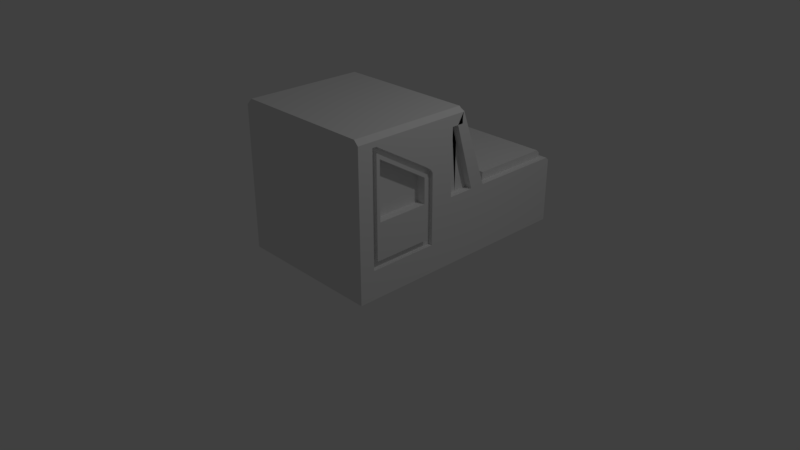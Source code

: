 # Source: corpus_2.blend  (saved by Blender 2.79.0; exported with 4.5.12 LTS)
import bpy
from mathutils import Matrix  # noqa: F401  (used for matrix-valued properties, if any)

bpy.ops.wm.read_factory_settings(use_empty=True)
scene = bpy.context.scene
scene.name = 'Scene'

# ---- collections
col_collection_1 = bpy.data.collections.new('Collection 1'); scene.collection.children.link(col_collection_1)

# ---- materials (node trees are filled in below, after node groups)
mat_material = bpy.data.materials.new('Material')
mat_material.alpha_threshold = 0.0
mat_material.use_transparent_shadow = False
mat_material.roughness = 0.5
mat_material.line_color = (0.0, 0.0, 0.0, 1.0)

# ---- material node trees

# ---- world
world_world = bpy.data.worlds.new('World'); scene.world = world_world
world_world.color = (0.05088, 0.05088, 0.05088)
world_world.use_sun_shadow = False
world_world.sun_shadow_jitter_overblur = 0.0
world_world.cycles.sampling_method = 'MANUAL'

# ---- cameras
cam_camera = bpy.data.cameras.new('Camera')
cam_camera.clip_end = 100.0
cam_camera.lens = 35.0
cam_camera.sensor_width = 32.0
cam_camera.sensor_height = 18.0
cam_camera.ortho_scale = 7.314
cam_camera.dof.focus_distance = 0.0
cam_camera.dof.aperture_fstop = 128.0

# ---- lights
light_lamp = bpy.data.lights.new('Lamp', 'POINT')
light_lamp.transmission_factor = 0.0
light_lamp.cutoff_distance = 30.0
light_lamp.energy = 100.0
light_lamp.shadow_buffer_clip_start = 1.001
light_lamp.shadow_soft_size = 0.1
light_lamp.shadow_maximum_resolution = 0.006
light_lamp.use_absolute_resolution = True

# ---- meshes
me_cube_003 = bpy.data.meshes.new('Cube.003')
me_cube_003.from_pydata([(1.001, 2.0, -0.002193), (-0.9989, 2.0, -0.002193), (0.9126, 3.294, 0.08627), (-0.9104, 3.294, 0.08627), (0.9089, 3.202, 0.9104), (-0.9067, 3.202, 0.9104), (0.9089, 2.092, 0.9104), (-0.9067, 2.092, 0.9104), (1.001, 2.0, 0.9104), (-0.9989, 2.0, 0.9104), (0.9126, 3.294, 0.7817), (0.9609, 3.254, 0.9104), (1.001, 3.254, 0.9104), (-0.9587, 3.254, 0.9104), (-0.9104, 3.294, 0.7817), (-0.9989, 3.254, 0.9104), (1.001, 3.294, -0.002193), (-0.9989, 3.294, -0.002193), (1.001, 3.294, 0.8702), (-0.9989, 3.294, 0.8702), (0.9126, 3.383, 0.08627), (-0.8658, 3.383, 0.1309), (0.9126, 3.383, 0.7817), (-0.8658, 3.383, 0.7371), (-0.8123, 2.0, -0.002193), (-0.8123, 2.0, 0.9104), (-0.8123, 3.294, -0.002193), (-0.7373, 2.092, 0.9104), (-0.7373, 3.202, 0.9104), (-0.8123, 3.294, 0.8702), (-0.7796, 3.254, 0.9104), (-0.7403, 3.294, 0.08627), (-0.7403, 3.294, 0.7817), (-0.6998, 3.383, 0.1268), (-0.6998, 3.383, 0.7412), (-0.5957, 3.254, 0.9104), (-0.6206, 2.0, -0.002193), (-0.6206, 2.0, 0.9104), (-0.6206, 3.294, -0.002193), (-0.5633, 2.092, 0.9104), (-0.5633, 3.202, 0.9104), (-0.6206, 3.294, 0.8702), (-0.5656, 3.294, 0.08627), (-0.5656, 3.294, 0.7817), (-0.6062, 3.383, 0.1268), (-0.6062, 3.383, 0.7412), (-0.4202, 3.254, 0.9104), (-0.4378, 2.0, -0.002193), (-0.4378, 2.0, 0.9104), (-0.4378, 3.294, -0.002193), (-0.3974, 2.092, 0.9104), (-0.3974, 3.202, 0.9104), (-0.4378, 3.294, 0.8702), (-0.399, 3.294, 0.08627), (-0.399, 3.294, 0.7817), (-0.4366, 3.383, 0.1239), (-0.4366, 3.383, 0.7441), (-0.2347, 3.254, 0.9104), (-0.2445, 2.0, -0.002193), (-0.2445, 2.0, 0.9104), (-0.2445, 3.294, -0.002193), (-0.2219, 2.092, 0.9104), (-0.2219, 3.202, 0.9104), (-0.2445, 3.294, 0.8702), (-0.2228, 3.294, 0.08627), (-0.2228, 3.294, 0.7817), (-0.2608, 3.383, 0.1242), (-0.2608, 3.383, 0.7437), (-0.0543, 3.254, 0.9104), (-0.05662, 2.0, -0.002193), (-0.05662, 2.0, 0.9104), (-0.05662, 3.294, -0.002193), (-0.0513, 2.092, 0.9104), (-0.0513, 3.202, 0.9104), (-0.05662, 3.294, 0.8702), (-0.05152, 3.294, 0.08627), (-0.05152, 3.294, 0.7817), (-0.01528, 3.383, 0.1225), (-0.01528, 3.383, 0.7455), (0.1298, 3.254, 0.9104), (0.1352, 2.0, -0.002193), (0.1352, 2.0, 0.9104), (0.1352, 3.294, -0.002193), (0.1228, 2.092, 0.9104), (0.1228, 3.202, 0.9104), (0.1352, 3.294, 0.8702), (0.1233, 3.294, 0.08627), (0.1233, 3.294, 0.7817), (0.08707, 3.383, 0.1225), (0.08707, 3.383, 0.7455), (0.3086, 3.254, 0.9104), (0.3215, 2.0, -0.002193), (0.3215, 2.0, 0.9104), (0.3215, 3.294, -0.002193), (0.292, 2.092, 0.9104), (0.292, 3.202, 0.9104), (0.3215, 3.294, 0.8702), (0.2932, 3.294, 0.08627), (0.2932, 3.294, 0.7817), (0.2932, 3.383, 0.08627), (0.2932, 3.383, 0.7817), (0.477, 3.254, 0.9104), (0.4969, 2.0, -0.002193), (0.4969, 2.0, 0.9104), (0.4969, 3.294, -0.002193), (0.4512, 2.092, 0.9104), (0.4512, 3.202, 0.9104), (0.4969, 3.294, 0.8702), (0.453, 3.294, 0.08627), (0.453, 3.294, 0.7817), (0.453, 3.383, 0.08627), (0.453, 3.383, 0.7817), (0.6584, 3.254, 0.9104), (0.686, 2.0, -0.002193), (0.686, 2.0, 0.9104), (0.686, 3.294, -0.002193), (0.6228, 2.092, 0.9104), (0.6228, 3.202, 0.9104), (0.686, 3.294, 0.8702), (0.6254, 3.294, 0.08627), (0.6254, 3.294, 0.7817), (0.6532, 3.383, 0.1141), (0.6532, 3.383, 0.7539), (0.8153, 3.254, 0.9104), (0.8494, 2.0, -0.002193), (0.8494, 2.0, 0.9104), (0.8494, 3.294, -0.002193), (0.7712, 2.092, 0.9104), (0.7712, 3.202, 0.9104), (0.8494, 3.294, 0.8702), (0.7743, 3.294, 0.08627), (0.7743, 3.294, 0.7817), (0.7465, 3.383, 0.1141), (0.7465, 3.383, 0.7539), (-0.528, 3.383, 0.1239), (-0.7849, 3.383, 0.1309), (-0.528, 3.383, 0.7441), (-0.7849, 3.383, 0.7371), (-0.6998, 3.331, 0.1268), (-0.6998, 3.331, 0.7412), (-0.6062, 3.331, 0.1268), (-0.6062, 3.331, 0.7412), (-0.7403, 3.383, 0.08627), (-0.9104, 3.383, 0.08627), (-0.7403, 3.383, 0.7817), (-0.9104, 3.383, 0.7817), (-0.8658, 3.332, 0.1309), (-0.8658, 3.332, 0.7371), (-0.7849, 3.332, 0.1309), (-0.7849, 3.332, 0.7371), (-0.3611, 3.383, 0.1242), (-0.5656, 3.383, 0.08627), (-0.3611, 3.383, 0.7437), (-0.5656, 3.383, 0.7817), (-0.4366, 3.328, 0.1239), (-0.4366, 3.328, 0.7441), (-0.528, 3.328, 0.1239), (-0.528, 3.328, 0.7441), (-0.2228, 3.383, 0.08627), (-0.399, 3.383, 0.08627), (-0.2228, 3.383, 0.7817), (-0.399, 3.383, 0.7817), (-0.2608, 3.326, 0.1242), (-0.2608, 3.326, 0.7437), (-0.3611, 3.326, 0.1242), (-0.3611, 3.326, 0.7437), (-0.08984, 3.383, 0.1246), (-0.08984, 3.383, 0.7434), (-0.1845, 3.383, 0.1246), (-0.1845, 3.383, 0.7434), (-0.05152, 3.383, 0.08627), (-0.2228, 3.383, 0.08627), (-0.05152, 3.383, 0.7817), (-0.2228, 3.383, 0.7817), (-0.08984, 3.335, 0.1246), (-0.08984, 3.335, 0.7434), (-0.1845, 3.335, 0.1246), (-0.1845, 3.335, 0.7434), (0.882, 3.383, 0.1169), (0.882, 3.383, 0.7511), (0.8049, 3.383, 0.1169), (0.8049, 3.383, 0.7511), (0.9126, 3.383, 0.08627), (0.9126, 3.383, 0.7817), (0.7743, 3.383, 0.08627), (0.7743, 3.383, 0.7817), (0.882, 3.335, 0.1169), (0.882, 3.335, 0.7511), (0.8049, 3.335, 0.1169), (0.8049, 3.335, 0.7511), (0.1553, 3.383, 0.1182), (0.1553, 3.383, 0.7497), (0.2612, 3.383, 0.1182), (0.2612, 3.383, 0.7497), (0.3254, 3.383, 0.1185), (0.3254, 3.383, 0.7495), (0.4208, 3.383, 0.1185), (0.4208, 3.383, 0.7495), (0.5904, 3.383, 0.1212), (0.5904, 3.383, 0.7467), (0.1233, 3.383, 0.08627), (-0.05152, 3.383, 0.08627), (0.1233, 3.383, 0.7817), (-0.05152, 3.383, 0.7817), (0.08707, 3.321, 0.1225), (-0.01528, 3.321, 0.1225), (0.08707, 3.321, 0.7455), (-0.01528, 3.321, 0.7455), (0.2932, 3.383, 0.08627), (0.1233, 3.383, 0.08627), (0.2932, 3.383, 0.7817), (0.1233, 3.383, 0.7817), (0.2612, 3.327, 0.1182), (0.1553, 3.327, 0.1182), (0.2612, 3.327, 0.7497), (0.1553, 3.327, 0.7497), (0.488, 3.383, 0.1212), (0.2932, 3.383, 0.08627), (0.488, 3.383, 0.7467), (0.2932, 3.383, 0.7817), (0.4208, 3.317, 0.1185), (0.3254, 3.317, 0.1185), (0.4208, 3.317, 0.7495), (0.3254, 3.317, 0.7495), (0.6254, 3.383, 0.08627), (0.453, 3.383, 0.08627), (0.6254, 3.383, 0.7817), (0.453, 3.383, 0.7817), (0.5904, 3.329, 0.1212), (0.488, 3.329, 0.1212), (0.5904, 3.329, 0.7467), (0.488, 3.329, 0.7467), (0.7743, 3.383, 0.08627), (0.6254, 3.383, 0.08627), (0.7743, 3.383, 0.7817), (0.6254, 3.383, 0.7817), (0.7465, 3.331, 0.1141), (0.6532, 3.331, 0.1141), (0.7465, 3.331, 0.7539), (0.6532, 3.331, 0.7539), (1.001, 2.0, 0.3785), (-0.9989, 2.0, 0.3785), (1.001, 2.0, 0.4775), (-0.9989, 2.0, 0.4775)], [], [(7, 5, 13, 15, 9), (128, 4, 11, 123), (24, 1, 17, 26), (4, 6, 8, 12, 11), (27, 7, 9, 25), (1, 241, 243, 9, 15, 19, 17), (10, 2, 20, 22), (18, 11, 12), (13, 19, 15), (29, 19, 13, 30), (8, 242, 240, 0, 16, 18, 12), (130, 2, 16, 126), (32, 14, 19, 29), (2, 10, 18, 16), (14, 3, 17, 19), (21, 23, 147, 146), (31, 3, 143, 142), (3, 14, 145, 143), (131, 10, 22, 234), (14, 32, 144, 145), (42, 31, 142, 151), (33, 34, 139, 138), (43, 32, 29, 41), (3, 31, 26, 17), (41, 29, 30, 35), (39, 27, 25, 37), (36, 24, 26, 38), (5, 28, 30, 13), (47, 36, 38, 49), (50, 39, 37, 48), (52, 41, 35, 46), (54, 43, 41, 52), (134, 136, 157, 156), (53, 42, 151, 159), (32, 43, 153, 144), (31, 42, 38, 26), (28, 40, 35, 30), (64, 53, 159, 158), (150, 152, 165, 164), (65, 54, 52, 63), (63, 52, 46, 57), (61, 50, 48, 59), (58, 47, 49, 60), (43, 54, 161, 153), (42, 53, 49, 38), (40, 51, 46, 35), (69, 58, 60, 71), (72, 61, 59, 70), (74, 63, 57, 68), (76, 65, 63, 74), (75, 64, 158, 201), (54, 65, 160, 161), (53, 64, 60, 49), (51, 62, 57, 46), (86, 75, 201, 200), (89, 88, 204, 206), (87, 76, 74, 85), (85, 74, 68, 79), (83, 72, 70, 81), (80, 69, 71, 82), (65, 76, 203, 160), (64, 75, 71, 60), (62, 73, 68, 57), (91, 80, 82, 93), (94, 83, 81, 92), (96, 85, 79, 90), (98, 87, 85, 96), (97, 86, 200, 99), (76, 87, 202, 203), (75, 86, 82, 71), (73, 84, 79, 68), (108, 97, 99, 110), (109, 98, 96, 107), (107, 96, 90, 101), (105, 94, 92, 103), (102, 91, 93, 104), (87, 98, 100, 202), (86, 97, 93, 82), (84, 95, 90, 79), (113, 102, 104, 115), (116, 105, 103, 114), (118, 107, 101, 112), (120, 109, 107, 118), (119, 108, 110, 233), (98, 109, 111, 100), (97, 108, 104, 93), (95, 106, 101, 90), (130, 119, 233, 232), (121, 122, 239, 237), (131, 120, 118, 129), (129, 118, 112, 123), (127, 116, 114, 125), (124, 113, 115, 126), (109, 120, 235, 111), (108, 119, 115, 104), (106, 117, 112, 101), (0, 124, 126, 16), (6, 127, 125, 8), (18, 129, 123, 11), (10, 131, 129, 18), (2, 130, 232, 20), (120, 131, 234, 235), (119, 130, 126, 115), (117, 128, 123, 112), (33, 44, 151, 142), (45, 34, 144, 153), (34, 33, 142, 144), (44, 45, 153, 151), (141, 140, 138, 139), (44, 33, 138, 140), (45, 44, 140, 141), (34, 45, 141, 139), (21, 135, 142, 143), (137, 23, 145, 144), (23, 21, 143, 145), (135, 137, 144, 142), (149, 148, 146, 147), (135, 21, 146, 148), (137, 135, 148, 149), (23, 137, 149, 147), (134, 55, 159, 151), (56, 136, 153, 161), (136, 134, 151, 153), (55, 56, 161, 159), (155, 154, 156, 157), (55, 134, 156, 154), (56, 55, 154, 155), (136, 56, 155, 157), (150, 66, 158, 159), (67, 152, 161, 160), (152, 150, 159, 161), (66, 67, 160, 158), (163, 162, 164, 165), (66, 150, 164, 162), (67, 66, 162, 163), (152, 67, 163, 165), (167, 166, 174, 175), (168, 166, 170, 171), (167, 169, 173, 172), (169, 168, 171, 173), (166, 167, 172, 170), (175, 174, 176, 177), (169, 167, 175, 177), (168, 169, 177, 176), (166, 168, 176, 174), (180, 181, 189, 188), (178, 179, 183, 182), (180, 178, 182, 184), (179, 181, 185, 183), (181, 180, 184, 185), (187, 186, 188, 189), (178, 180, 188, 186), (181, 179, 187, 189), (179, 178, 186, 187), (192, 190, 213, 212), (197, 196, 220, 222), (216, 218, 231, 229), (77, 88, 200, 201), (89, 78, 203, 202), (78, 77, 201, 203), (88, 89, 202, 200), (206, 204, 205, 207), (78, 89, 206, 207), (77, 78, 207, 205), (88, 77, 205, 204), (190, 192, 208, 209), (193, 191, 211, 210), (191, 190, 209, 211), (192, 193, 210, 208), (214, 212, 213, 215), (193, 192, 212, 214), (191, 193, 214, 215), (190, 191, 215, 213), (194, 196, 225, 217), (197, 195, 219, 227), (195, 194, 217, 219), (196, 197, 227, 225), (222, 220, 221, 223), (195, 197, 222, 223), (194, 195, 223, 221), (196, 194, 221, 220), (216, 198, 224, 225), (199, 218, 227, 226), (218, 216, 225, 227), (198, 199, 226, 224), (230, 228, 229, 231), (198, 216, 229, 228), (199, 198, 228, 230), (218, 199, 230, 231), (121, 132, 232, 233), (133, 122, 235, 234), (122, 121, 233, 235), (132, 133, 234, 232), (238, 236, 237, 239), (132, 121, 237, 236), (133, 132, 236, 238), (122, 133, 238, 239)])
me_cube_003.materials.append(mat_material)
me_cube_003.use_remesh_preserve_volume = False
me_cube_003.use_remesh_preserve_attributes = False
me_cube_003.use_mirror_vertex_groups = False
me_cube_003.update()
me_cube_002 = bpy.data.meshes.new('Cube.002')
me_cube_002.from_pydata([(1.001, 2.0, -0.002193), (1.001, 1.788e-06, -0.002193), (-0.9989, 1.967e-06, -0.002193), (-0.9989, 2.0, -0.002193), (0.8802, 1.642, 1.884), (-0.878, 1.642, 1.884), (0.8802, 1.958, 1.024), (1.001, 1.55e-06, 0.9104), (-0.9989, 2.027e-06, 0.9104), (-0.878, 1.958, 1.024), (1.001, 1.6, -0.002193), (-0.9989, 1.6, -0.002193), (-0.9989, 1.6, 0.9104), (1.001, 1.6, 0.9104), (1.001, 1.192e-06, 1.938), (0.9414, 1.192e-06, 1.998), (0.9414, 1.6, 1.998), (1.001, 1.6, 1.938), (1.001, 1.621, 1.942), (0.9589, 1.615, 1.958), (0.8205, 1.401, 1.732), (0.8802, 1.437, 1.809), (-0.878, 1.437, 1.809), (-0.8183, 1.401, 1.732), (0.8802, 1.753, 0.9484), (0.8205, 1.676, 0.9838), (-0.8183, 1.676, 0.9838), (-0.878, 1.753, 0.9484), (-0.9128, 2.086e-06, 1.998), (-0.9989, 2.146e-06, 1.912), (-0.9989, 1.6, 1.912), (-0.9127, 1.6, 1.998), (-0.938, 1.621, 1.941), (-0.9989, 1.63, 1.917), (1.001, 2.0, 0.9104), (-0.9989, 2.0, 0.9104), (-0.8123, 2.0, -0.002193), (-0.8123, 1.967e-06, -0.002193), (-0.8123, 2.0, 0.9104), (-0.8123, 1.967e-06, 0.9104), (-0.8123, 1.6, -0.002193), (-0.714, 1.642, 1.884), (-0.714, 1.958, 1.024), (-0.6654, 1.401, 1.732), (-0.714, 1.437, 1.809), (-0.714, 1.753, 0.9484), (-0.6654, 1.676, 0.9838), (-0.5455, 1.437, 1.809), (-0.5084, 1.676, 0.9838), (-0.6206, 2.0, -0.002193), (-0.6206, 1.967e-06, -0.002193), (-0.6206, 2.0, 0.9104), (-0.6206, 1.907e-06, 0.9104), (-0.6206, 1.6, -0.002193), (-0.5455, 1.642, 1.884), (-0.5455, 1.958, 1.024), (-0.5084, 1.401, 1.732), (-0.5455, 1.753, 0.9484), (-0.3848, 1.437, 1.809), (-0.3586, 1.676, 0.9838), (-0.4378, 2.0, -0.002193), (-0.4378, 1.967e-06, -0.002193), (-0.4378, 2.0, 0.9104), (-0.4378, 1.907e-06, 0.9104), (-0.4378, 1.6, -0.002193), (-0.3848, 1.642, 1.884), (-0.3848, 1.958, 1.024), (-0.3586, 1.401, 1.732), (-0.3848, 1.753, 0.9484), (-0.2148, 1.437, 1.809), (-0.2002, 1.676, 0.9838), (-0.2445, 2.0, -0.002193), (-0.2445, 1.967e-06, -0.002193), (-0.2445, 2.0, 0.9104), (-0.2445, 1.848e-06, 0.9104), (-0.2445, 1.6, -0.002193), (-0.2148, 1.642, 1.884), (-0.2148, 1.958, 1.024), (-0.2002, 1.401, 1.732), (-0.2148, 1.753, 0.9484), (-0.04965, 1.437, 1.809), (-0.0462, 1.676, 0.9838), (-0.05662, 2.0, -0.002193), (-0.05662, 1.967e-06, -0.002193), (-0.05662, 2.0, 0.9104), (-0.05662, 1.788e-06, 0.9104), (-0.05662, 1.6, -0.002193), (-0.04965, 1.642, 1.884), (-0.04965, 1.958, 1.024), (-0.0462, 1.401, 1.732), (-0.04965, 1.753, 0.9484), (0.119, 1.437, 1.809), (0.111, 1.676, 0.9838), (0.1352, 2.0, -0.002193), (0.1352, 1.967e-06, -0.002193), (0.1352, 2.0, 0.9104), (0.1352, 1.788e-06, 0.9104), (0.1352, 1.6, -0.002193), (0.119, 1.642, 1.884), (0.119, 1.958, 1.024), (0.111, 1.401, 1.732), (0.119, 1.753, 0.9484), (0.2828, 1.437, 1.809), (0.2637, 1.676, 0.9838), (0.3215, 2.0, -0.002193), (0.3215, 1.967e-06, -0.002193), (0.3215, 2.0, 0.9104), (0.3215, 1.788e-06, 0.9104), (0.3215, 1.6, -0.002193), (0.2828, 1.642, 1.884), (0.2828, 1.958, 1.024), (0.2637, 1.401, 1.732), (0.2828, 1.753, 0.9484), (0.4369, 1.437, 1.809), (0.4074, 1.676, 0.9838), (0.4969, 2.0, -0.002193), (0.4969, 1.907e-06, -0.002193), (0.4969, 2.0, 0.9104), (0.4969, 1.669e-06, 0.9104), (0.4969, 1.6, -0.002193), (0.4369, 1.642, 1.884), (0.4369, 1.958, 1.024), (0.4074, 1.401, 1.732), (0.4369, 1.753, 0.9484), (0.6032, 1.437, 1.809), (0.5623, 1.676, 0.9838), (0.686, 2.0, -0.002193), (0.686, 1.848e-06, -0.002193), (0.686, 2.0, 0.9104), (0.686, 1.55e-06, 0.9104), (0.686, 1.6, -0.002193), (0.6032, 1.642, 1.884), (0.6032, 1.958, 1.024), (0.5623, 1.401, 1.732), (0.6032, 1.753, 0.9484), (0.7468, 1.437, 1.809), (0.6962, 1.676, 0.9838), (0.8494, 2.0, -0.002193), (0.8494, 1.788e-06, -0.002193), (0.8494, 2.0, 0.9104), (0.8494, 1.55e-06, 0.9104), (0.8494, 1.6, -0.002193), (0.7468, 1.642, 1.884), (0.7468, 1.958, 1.024), (0.6962, 1.401, 1.732), (0.7468, 1.753, 0.9484), (1.001, 1.435, -0.002193), (1.001, 1.435, 0.9104), (-0.9989, 1.435, -0.002193), (-0.9989, 1.435, 0.9104), (0.9414, 1.435, 1.998), (1.001, 1.435, 1.938), (-0.9127, 1.435, 1.998), (-0.9989, 1.435, 1.912), (-0.8123, 1.435, -0.002193), (-0.6206, 1.435, -0.002193), (-0.4378, 1.435, -0.002193), (-0.2445, 1.435, -0.002193), (-0.05662, 1.435, -0.002193), (0.1352, 1.435, -0.002193), (0.3215, 1.435, -0.002193), (0.4969, 1.435, -0.002193), (0.686, 1.435, -0.002193), (0.8494, 1.435, -0.002193), (-0.9989, 1.791, -0.002193), (-0.9989, 1.791, 0.9104), (1.001, 1.791, -0.002193), (1.001, 1.791, 0.9104), (0.9498, 1.607, 1.979), (1.001, 1.61, 1.94), (-0.9989, 1.522, 1.912), (-0.9248, 1.61, 1.97), (-0.8123, 1.791, -0.002193), (-0.6206, 1.791, -0.002193), (-0.4378, 1.791, -0.002193), (-0.2445, 1.791, -0.002193), (-0.05662, 1.791, -0.002193), (0.1352, 1.791, -0.002193), (0.3215, 1.791, -0.002193), (0.4969, 1.791, -0.002193), (0.686, 1.791, -0.002193), (0.8494, 1.791, -0.002193), (-0.9989, 1.522, -0.002193), (-0.9989, 1.522, 0.9104), (1.001, 1.522, 1.938), (-0.9127, 1.522, 1.998), (-0.8123, 1.522, -0.002193), (-0.6206, 1.522, -0.002193), (-0.4378, 1.522, -0.002193), (-0.2445, 1.522, -0.002193), (-0.05662, 1.522, -0.002193), (0.1352, 1.522, -0.002193), (0.3215, 1.522, -0.002193), (0.4969, 1.522, -0.002193), (0.686, 1.522, -0.002193), (0.8494, 1.522, -0.002193), (1.001, 1.522, -0.002193), (1.001, 1.522, 0.9104), (0.9414, 1.522, 1.998), (-0.9154, 1.522, 0.9104), (1.001, 1.039, -0.002193), (1.001, 0.9913, 0.9573), (0.9414, 1.039, 1.998), (-0.9989, 1.039, 1.912), (-0.9989, 1.039, -0.002193), (-0.9989, 1.039, 0.9104), (1.001, 1.039, 1.938), (-0.9128, 1.039, 1.998), (-0.8123, 1.039, -0.002193), (-0.6206, 1.039, -0.002193), (-0.4378, 1.039, -0.002193), (-0.2445, 1.039, -0.002193), (-0.05662, 1.039, -0.002193), (0.1352, 1.039, -0.002193), (0.3215, 1.039, -0.002193), (0.4969, 1.039, -0.002193), (0.686, 1.039, -0.002193), (0.8494, 1.039, -0.002193), (1.001, 0.2568, -0.002193), (1.001, 0.3037, 0.9573), (0.9414, 0.2568, 1.998), (-0.9989, 0.2568, 1.912), (-0.9989, 0.2568, -0.002193), (-0.9989, 0.2568, 0.9104), (1.001, 0.2568, 1.938), (-0.9128, 0.2568, 1.998), (-0.8123, 0.2568, -0.002193), (-0.6206, 0.2568, -0.002193), (-0.4378, 0.2568, -0.002193), (-0.2445, 0.2568, -0.002193), (-0.05662, 0.2568, -0.002193), (0.1352, 0.2568, -0.002193), (0.3215, 0.2568, -0.002193), (0.4969, 0.2568, -0.002193), (0.686, 0.2568, -0.002193), (0.8494, 0.2568, -0.002193), (1.001, 2.0, 0.3785), (1.001, 1.669e-06, 0.3785), (-0.9989, 2.027e-06, 0.3785), (-0.9989, 2.0, 0.3785), (1.001, 1.6, 0.3785), (-0.9989, 1.6, 0.3785), (-0.8123, 1.967e-06, 0.3785), (-0.6206, 1.907e-06, 0.3785), (-0.4378, 1.907e-06, 0.3785), (-0.2445, 1.907e-06, 0.3785), (-0.05662, 1.907e-06, 0.3785), (0.1352, 1.907e-06, 0.3785), (0.3215, 1.907e-06, 0.3785), (0.4969, 1.788e-06, 0.3785), (0.686, 1.669e-06, 0.3785), (0.8494, 1.669e-06, 0.3785), (-0.9989, 1.435, 0.3785), (1.001, 1.435, 0.3785), (1.001, 1.791, 0.3785), (-0.9989, 1.791, 0.3785), (1.001, 1.522, 0.3785), (-0.9989, 1.522, 0.3785), (-0.9989, 1.039, 0.3785), (1.001, 1.039, 0.3785), (-0.9989, 0.2568, 0.3785), (1.001, 0.2568, 0.3785), (1.001, 0.1999, -0.002193), (1.001, 0.1999, 0.9104), (0.9414, 0.1999, 1.998), (-0.9989, 0.1999, 1.912), (-0.9989, 0.1999, -0.002193), (-0.9989, 0.1999, 0.9104), (1.001, 0.1999, 1.938), (-0.9128, 0.1999, 1.998), (-0.8123, 0.1999, -0.002193), (-0.6206, 0.1999, -0.002193), (-0.4378, 0.1999, -0.002193), (-0.2445, 0.1999, -0.002193), (-0.05662, 0.1999, -0.002193), (0.1352, 0.1999, -0.002193), (0.3215, 0.1999, -0.002193), (0.4969, 0.1999, -0.002193), (0.686, 0.1999, -0.002193), (0.8494, 0.1999, -0.002193), (-0.9989, 0.1999, 0.3785), (1.001, 0.1999, 0.3785), (1.001, 1.192e-06, 1.796), (1.001, 1.6, 1.796), (1.001, 1.673, 1.799), (1.001, 1.435, 1.796), (1.001, 1.522, 1.796), (0.9032, 1.791, 0.9104), (1.001, 0.9876, 1.295), (1.001, 0.3037, 1.712), (1.001, 0.1999, 1.796), (1.001, 2.0, 0.4775), (1.001, 1.669e-06, 0.4775), (-0.9989, 2.027e-06, 0.4775), (-0.9989, 2.0, 0.4775), (1.001, 1.6, 0.4775), (-0.9989, 1.6, 0.4775), (-0.8123, 1.967e-06, 0.4775), (-0.6206, 1.907e-06, 0.4775), (-0.4378, 1.907e-06, 0.4775), (-0.2445, 1.907e-06, 0.4775), (-0.05662, 1.907e-06, 0.4775), (0.1352, 1.907e-06, 0.4775), (0.3215, 1.907e-06, 0.4775), (0.4969, 1.788e-06, 0.4775), (0.686, 1.669e-06, 0.4775), (0.8494, 1.669e-06, 0.4775), (-0.9989, 1.435, 0.4775), (1.001, 1.435, 0.4775), (1.001, 1.791, 0.4775), (-0.9989, 1.791, 0.4775), (1.001, 1.522, 0.4775), (-0.9989, 1.522, 0.4775), (-0.9989, 1.039, 0.4775), (1.001, 1.039, 0.4775), (-0.9989, 0.2568, 0.4775), (1.001, 0.2568, 0.4775), (-0.9989, 0.1999, 0.4775), (1.001, 0.1999, 0.4775), (-0.9989, 1.122, -0.002193), (-0.9989, 1.122, 0.9104), (1.001, 1.122, 1.938), (-0.9128, 1.122, 1.998), (-0.8123, 1.122, -0.002193), (-0.6206, 1.122, -0.002193), (-0.4378, 1.122, -0.002193), (-0.2445, 1.122, -0.002193), (-0.05662, 1.122, -0.002193), (0.1352, 1.122, -0.002193), (0.3215, 1.122, -0.002193), (0.4969, 1.122, -0.002193), (0.686, 1.122, -0.002193), (0.8494, 1.122, -0.002193), (1.001, 1.122, -0.002193), (1.001, 1.122, 0.9104), (0.9414, 1.122, 1.998), (-0.9989, 1.122, 1.912), (1.001, 1.122, 0.3785), (-0.9989, 1.122, 0.3785), (1.001, 1.117, 1.321), (1.001, 1.122, 0.4775), (-0.9989, 1.122, 0.4775), (0.9032, 1.6, 0.9104), (0.9032, 1.522, 0.9104), (0.9032, 1.435, 0.9104), (0.9032, 1.435, 1.796), (0.9032, 1.522, 1.796), (0.9032, 1.6, 1.796), (-0.9154, 1.6, 0.9104), (-0.9154, 1.522, 1.912), (-0.9154, 1.435, 1.912), (-0.9154, 1.435, 0.9104), (-0.9154, 1.791, 0.9104), (1.001, 1.192e-06, 1.867), (1.001, 1.6, 1.867), (1.001, 1.647, 1.87), (1.001, 1.435, 1.867), (1.001, 1.566, 1.868), (1.001, 1.026, 1.408), (1.001, 0.2568, 1.867), (1.001, 0.1999, 1.867), (1.001, 1.085, 1.365), (1.001, 1.522, 1.867), (0.9497, 1.122, 0.9104), (0.9497, 1.039, 0.9104), (0.9497, 1.034, 1.321), (0.9497, 0.2568, 1.796), (0.9497, 0.2568, 0.9104), (0.9497, 1.039, 0.4775), (0.9497, 1.039, 0.3785), (0.9497, 0.2568, 0.4775), (0.9497, 0.2568, 0.3785), (0.9497, 1.122, 0.3785), (0.9497, 0.1999, 0.9104), (0.9497, 0.1999, 0.3785), (0.9497, 0.1999, 0.4775), (0.9497, 0.1999, 1.796), (0.9497, 1.026, 1.408), (0.9497, 0.2568, 1.867), (0.9497, 0.1999, 1.867), (0.9497, 1.117, 1.321), (0.9497, 1.122, 0.4775), (0.9497, 1.085, 1.365), (1.001, 1.034, 1.321), (1.001, 1.039, 0.9104), (1.001, 0.2568, 0.9104), (1.001, 0.2568, 1.796), (0.8819, 0.9876, 1.295), (0.8819, 0.9913, 0.9573), (0.8819, 0.3037, 0.9573), (0.8819, 0.3037, 1.712), (-0.9989, 2.146e-06, 1.842), (-0.9989, 1.656, 1.847), (-0.9154, 1.435, 1.842), (-0.9989, 1.435, 1.842), (-0.9989, 1.541, 1.842), (-0.9154, 1.6, 1.842), (-0.9989, 1.044, 1.264), (-0.9989, 0.2515, 1.763), (-0.9989, 0.1999, 1.768), (-0.9989, 1.128, 1.258), (-0.9154, 1.541, 1.842), (-0.9154, 1.522, 1.842), (-0.9989, 1.645, 1.876), (-0.9989, 2.146e-06, 1.871), (-0.9154, 1.435, 1.871), (-0.9989, 1.435, 1.871), (-0.9989, 1.533, 1.871), (-0.9989, 1.047, 1.381), (-0.9989, 0.2568, 1.871), (-0.9989, 0.1999, 1.871), (-0.9989, 1.088, 1.319), (-0.9154, 1.533, 1.871), (-0.9154, 1.522, 1.871), (-0.9105, 1.044, 1.264), (-0.9105, 1.039, 0.9104), (-0.9105, 0.1999, 0.9104), (-0.9105, 0.2568, 0.9104), (-0.9105, 0.2515, 1.763), (-0.9105, 1.039, 0.4775), (-0.9105, 1.039, 0.3785), (-0.9105, 0.2568, 0.4775), (-0.9105, 0.2568, 0.3785), (-0.9105, 0.1999, 0.3785), (-0.9105, 0.1999, 0.4775), (-0.9105, 0.1999, 1.768), (-0.9105, 1.122, 0.9104), (-0.9105, 1.122, 0.3785), (-0.9105, 1.122, 0.4775), (-0.9105, 1.128, 1.258), (-0.9105, 1.047, 1.381), (-0.9105, 0.2568, 1.871), (-0.9105, 0.1999, 1.871), (-0.9105, 1.088, 1.319), (-0.9989, 0.3246, 0.9786), (-0.9989, 0.9716, 0.9786), (-0.9989, 0.9753, 1.226), (-0.9989, 0.3205, 1.639), (-0.9989, 0.2568, 0.9104), (-0.9989, 1.039, 0.9104), (-0.9989, 1.044, 1.264), (-0.9989, 0.2515, 1.763), (-0.8761, 0.3246, 0.9786), (-0.8761, 0.9716, 0.9786), (-0.8761, 0.9753, 1.226), (-0.8761, 0.3205, 1.639)], [], [(270, 37, 2, 266), (360, 268, 14, 353), (6, 4, 19, 18, 355, 284, 34), (5, 9, 35, 392, 403, 33, 32), (9, 5, 22, 27), (310, 165, 35, 294), (297, 39, 8, 293), (318, 263, 7, 292), (309, 167, 13, 295), (312, 183, 12, 296), (264, 269, 28, 15), (407, 170, 33, 403), (172, 40, 11, 164), (168, 171, 31, 16), (4, 6, 24, 21), (143, 6, 34, 139), (142, 4, 21, 135), (43, 46, 26, 23), (42, 9, 27, 45), (168, 169, 18, 19), (264, 15, 14, 268), (25, 20, 21, 24), (27, 22, 23, 26), (43, 23, 22, 44), (45, 27, 26, 46), (153, 170, 349, 350), (170, 171, 32, 33), (185, 31, 30, 170), (7, 282, 353, 14, 15, 28, 29, 404, 391, 8, 39, 52, 63, 74, 85, 96, 107, 118, 129, 140), (57, 45, 46, 48), (56, 43, 44, 47), (55, 42, 45, 57), (56, 48, 46, 43), (5, 41, 44, 22), (9, 42, 38, 35), (173, 53, 40, 172), (298, 52, 39, 297), (271, 50, 37, 270), (272, 61, 50, 271), (299, 63, 52, 298), (174, 64, 53, 173), (67, 59, 48, 56), (66, 55, 57, 68), (67, 56, 47, 58), (68, 57, 48, 59), (41, 54, 47, 44), (42, 55, 51, 38), (79, 68, 59, 70), (78, 67, 58, 69), (77, 66, 68, 79), (78, 70, 59, 67), (175, 75, 64, 174), (300, 74, 63, 299), (273, 72, 61, 272), (54, 65, 58, 47), (55, 66, 62, 51), (274, 83, 72, 273), (301, 85, 74, 300), (176, 86, 75, 175), (89, 81, 70, 78), (88, 77, 79, 90), (89, 78, 69, 80), (90, 79, 70, 81), (65, 76, 69, 58), (66, 77, 73, 62), (101, 90, 81, 92), (100, 89, 80, 91), (99, 88, 90, 101), (100, 92, 81, 89), (177, 97, 86, 176), (302, 96, 85, 301), (275, 94, 83, 274), (76, 87, 80, 69), (77, 88, 84, 73), (276, 105, 94, 275), (303, 107, 96, 302), (178, 108, 97, 177), (111, 103, 92, 100), (110, 99, 101, 112), (111, 100, 91, 102), (112, 101, 92, 103), (87, 98, 91, 80), (88, 99, 95, 84), (123, 112, 103, 114), (122, 111, 102, 113), (121, 110, 112, 123), (122, 114, 103, 111), (179, 119, 108, 178), (304, 118, 107, 303), (277, 116, 105, 276), (98, 109, 102, 91), (99, 110, 106, 95), (278, 127, 116, 277), (305, 129, 118, 304), (180, 130, 119, 179), (133, 125, 114, 122), (132, 121, 123, 134), (133, 122, 113, 124), (134, 123, 114, 125), (109, 120, 113, 102), (110, 121, 117, 106), (145, 134, 125, 136), (144, 133, 124, 135), (143, 132, 134, 145), (144, 136, 125, 133), (181, 141, 130, 180), (306, 140, 129, 305), (279, 138, 127, 278), (120, 131, 124, 113), (121, 132, 128, 117), (262, 1, 138, 279), (292, 7, 140, 306), (166, 10, 141, 181), (20, 25, 136, 144), (6, 143, 145, 24), (20, 144, 135, 21), (24, 145, 136, 25), (131, 142, 135, 124), (132, 143, 139, 128), (196, 146, 163, 195), (195, 163, 162, 194), (194, 162, 161, 193), (193, 161, 160, 192), (192, 160, 159, 191), (191, 159, 158, 190), (190, 158, 157, 189), (189, 157, 156, 188), (188, 156, 155, 187), (187, 155, 154, 186), (322, 152, 153, 336), (411, 336, 153, 406), (198, 150, 151, 184), (198, 185, 152, 150), (341, 320, 149, 307), (311, 197, 147, 308), (362, 184, 151, 356), (186, 154, 148, 182), (0, 166, 181, 137), (137, 181, 180, 126), (126, 180, 179, 115), (115, 179, 178, 104), (104, 178, 177, 93), (93, 177, 176, 82), (82, 176, 175, 71), (71, 175, 174, 60), (60, 174, 173, 49), (49, 173, 172, 36), (30, 31, 171, 170), (16, 17, 169, 168), (4, 142, 131, 120, 109, 98, 87, 76, 65, 54, 41, 5, 32, 171, 168, 19), (355, 18, 169, 357), (36, 172, 164, 3), (406, 153, 350, 405), (291, 34, 167, 309), (296, 12, 165, 310), (40, 186, 182, 11), (354, 17, 184, 362), (295, 13, 197, 311), (16, 31, 185, 198), (16, 198, 184, 17), (53, 187, 186, 40), (64, 188, 187, 53), (75, 189, 188, 64), (86, 190, 189, 75), (97, 191, 190, 86), (108, 192, 191, 97), (119, 193, 192, 108), (130, 194, 193, 119), (141, 195, 194, 130), (10, 196, 195, 141), (152, 185, 170, 153), (183, 149, 351, 199), (307, 149, 183, 312), (315, 223, 205, 313), (409, 221, 203, 408), (225, 207, 203, 221), (333, 200, 217, 332), (332, 217, 216, 331), (331, 216, 215, 330), (330, 215, 214, 329), (329, 214, 213, 328), (328, 213, 212, 327), (327, 212, 211, 326), (326, 211, 210, 325), (325, 210, 209, 324), (324, 209, 208, 323), (335, 202, 206, 321), (335, 322, 207, 202), (316, 385, 367, 370), (361, 321, 206, 358), (323, 208, 204, 319), (269, 225, 221, 265), (410, 265, 221, 409), (258, 260, 422, 420), (200, 218, 235, 217), (217, 235, 234, 216), (216, 234, 233, 215), (215, 233, 232, 214), (214, 232, 231, 213), (213, 231, 230, 212), (212, 230, 229, 211), (211, 229, 228, 210), (210, 228, 227, 209), (209, 227, 226, 208), (202, 220, 224, 206), (202, 207, 225, 220), (314, 384, 385, 316), (358, 206, 224, 359), (208, 226, 222, 204), (200, 259, 261, 218), (266, 280, 260, 222), (333, 337, 259, 200), (222, 260, 258, 204), (148, 252, 257, 182), (10, 240, 256, 196), (11, 241, 255, 164), (0, 236, 254, 166), (196, 256, 253, 146), (319, 338, 252, 148), (1, 237, 251, 138), (138, 251, 250, 127), (127, 250, 249, 116), (116, 249, 248, 105), (105, 248, 247, 94), (94, 247, 246, 83), (83, 246, 245, 72), (72, 245, 244, 61), (61, 244, 243, 50), (50, 243, 242, 37), (182, 257, 241, 11), (166, 254, 240, 10), (262, 281, 237, 1), (37, 242, 238, 2), (164, 255, 239, 3), (218, 261, 281, 262), (2, 238, 280, 266), (293, 8, 267, 317), (404, 29, 265, 410), (28, 269, 265, 29), (218, 262, 279, 235), (235, 279, 278, 234), (234, 278, 277, 233), (233, 277, 276, 232), (232, 276, 275, 231), (231, 275, 274, 230), (230, 274, 273, 229), (229, 273, 272, 228), (228, 272, 271, 227), (227, 271, 270, 226), (220, 264, 268, 224), (220, 225, 269, 264), (359, 360, 379, 378), (359, 224, 268, 360), (226, 270, 266, 222), (339, 361, 382, 380), (288, 289, 390, 387), (147, 197, 343, 344), (34, 284, 286, 167), (13, 167, 287, 342), (286, 285, 345, 346), (263, 290, 282, 7), (383, 384, 364, 365), (238, 293, 317, 280), (259, 337, 372, 369), (408, 411, 433, 430), (385, 386, 366, 367), (280, 317, 424, 423), (252, 307, 312, 257), (240, 295, 311, 256), (241, 296, 310, 255), (236, 291, 309, 254), (256, 311, 308, 253), (338, 341, 307, 252), (237, 292, 306, 251), (251, 306, 305, 250), (250, 305, 304, 249), (249, 304, 303, 248), (248, 303, 302, 247), (247, 302, 301, 246), (246, 301, 300, 245), (245, 300, 299, 244), (244, 299, 298, 243), (243, 298, 297, 242), (257, 312, 296, 241), (254, 309, 295, 240), (281, 318, 292, 237), (242, 297, 293, 238), (255, 310, 294, 239), (205, 397, 414, 415), (253, 308, 340, 337), (147, 285, 339, 334), (204, 258, 338, 319), (146, 253, 337, 333), (154, 323, 319, 148), (356, 151, 321, 361), (308, 147, 334, 340), (150, 152, 322, 335), (150, 335, 321, 151), (155, 324, 323, 154), (156, 325, 324, 155), (157, 326, 325, 156), (158, 327, 326, 157), (159, 328, 327, 158), (160, 329, 328, 159), (161, 330, 329, 160), (162, 331, 330, 161), (163, 332, 331, 162), (146, 333, 332, 163), (320, 341, 428, 426), (408, 203, 336, 411), (207, 322, 336, 203), (342, 347, 346, 343), (343, 346, 345, 344), (287, 346, 347, 342), (285, 147, 344, 345), (167, 286, 346, 287), (197, 13, 342, 343), (405, 350, 349, 413), (395, 165, 352, 401), (12, 183, 199, 348), (165, 12, 348, 352), (285, 356, 361, 339), (384, 314, 368, 364), (283, 354, 362, 286), (284, 355, 357, 286), (286, 362, 356, 285), (286, 357, 354, 283), (290, 360, 353, 282), (381, 363, 364, 368), (370, 367, 373, 375), (367, 366, 376, 373), (363, 380, 365, 364), (371, 370, 375, 374), (369, 368, 370, 371), (372, 381, 368, 369), (366, 378, 379, 376), (365, 377, 378, 366), (380, 382, 377, 365), (290, 263, 373, 376), (340, 334, 363, 381), (358, 359, 378, 377), (361, 358, 377, 382), (263, 318, 375, 373), (337, 340, 381, 372), (360, 290, 376, 379), (334, 339, 380, 363), (281, 261, 371, 374), (261, 259, 369, 371), (288, 201, 384, 383), (201, 219, 385, 384), (219, 289, 386, 385), (289, 288, 383, 386), (388, 387, 390, 389), (219, 201, 388, 389), (289, 219, 389, 390), (201, 288, 387, 388), (407, 395, 401, 412), (351, 393, 402, 199), (348, 396, 401, 352), (199, 402, 396, 348), (223, 315, 421, 417), (8, 391, 399, 267), (411, 400, 429, 433), (149, 394, 393, 351), (320, 400, 394, 149), (165, 395, 392, 35), (170, 407, 412, 349), (393, 405, 413, 402), (398, 223, 417, 418), (391, 404, 410, 399), (399, 410, 432, 425), (260, 280, 423, 422), (394, 406, 405, 393), (400, 411, 406, 394), (395, 407, 403, 392), (424, 416, 417, 421), (423, 424, 421, 422), (422, 421, 419, 420), (420, 419, 428, 427), (419, 415, 426, 428), (415, 414, 429, 426), (416, 425, 418, 417), (414, 430, 433, 429), (425, 432, 431, 418), (418, 431, 430, 414), (400, 320, 426, 429), (267, 399, 425, 416), (315, 313, 419, 421), (317, 267, 416, 424), (341, 338, 427, 428), (410, 409, 431, 432), (397, 398, 418, 414), (409, 408, 430, 431), (313, 205, 415, 419), (338, 258, 420, 427), (437, 436, 444, 445), (434, 435, 439, 438), (435, 436, 440, 439), (437, 434, 438, 441), (436, 437, 441, 440), (442, 445, 444, 443), (436, 435, 443, 444), (434, 437, 445, 442), (435, 434, 442, 443)])
me_cube_002.materials.append(mat_material)
me_cube_002.use_remesh_preserve_volume = False
me_cube_002.use_remesh_preserve_attributes = False
me_cube_002.use_mirror_vertex_groups = False
me_cube_002.update()
me_cube_001 = bpy.data.meshes.new('Cube.001')
me_cube_001.from_pydata([(0.9089, 3.202, 0.9104), (-0.9067, 3.202, 0.9104), (0.9089, 2.092, 0.9104), (-0.9067, 2.092, 0.9104), (0.9089, 2.092, 1.015), (-0.9067, 2.092, 1.015), (0.9089, 3.202, 0.9724), (0.9089, 3.159, 1.015), (-0.9067, 3.159, 1.015), (-0.9067, 3.202, 0.9724), (-0.7373, 3.202, 0.9104), (-0.7373, 2.092, 1.015), (-0.7373, 3.202, 0.9724), (-0.7373, 3.159, 1.015), (-0.5633, 3.159, 1.015), (-0.5633, 3.202, 0.9104), (-0.5633, 2.092, 1.015), (-0.5633, 3.202, 0.9724), (-0.3974, 3.159, 1.015), (-0.3974, 3.202, 0.9104), (-0.3974, 2.092, 1.015), (-0.3974, 3.202, 0.9724), (-0.2219, 3.159, 1.015), (-0.2219, 3.202, 0.9104), (-0.2219, 2.092, 1.015), (-0.2219, 3.202, 0.9724), (-0.0513, 3.159, 1.015), (-0.0513, 3.202, 0.9104), (-0.0513, 2.092, 1.015), (-0.0513, 3.202, 0.9724), (0.1228, 3.159, 1.015), (0.1228, 3.202, 0.9104), (0.1228, 2.092, 1.015), (0.1228, 3.202, 0.9724), (0.292, 3.159, 1.015), (0.292, 3.202, 0.9104), (0.292, 2.092, 1.015), (0.292, 3.202, 0.9724), (0.4512, 3.159, 1.015), (0.4512, 3.202, 0.9104), (0.4512, 2.092, 1.015), (0.4512, 3.202, 0.9724), (0.6228, 3.159, 1.015), (0.6228, 3.202, 0.9104), (0.6228, 2.092, 1.015), (0.6228, 3.202, 0.9724), (0.7712, 3.159, 1.015), (0.7712, 3.202, 0.9104), (0.7712, 2.092, 1.015), (0.7712, 3.202, 0.9724)], [], [(2, 0, 6, 7, 4), (1, 3, 5, 8, 9), (48, 4, 7, 46), (12, 9, 8, 13), (10, 1, 9, 12), (15, 10, 12, 17), (17, 12, 13, 14), (5, 11, 13, 8), (21, 17, 14, 18), (19, 15, 17, 21), (11, 16, 14, 13), (23, 19, 21, 25), (25, 21, 18, 22), (16, 20, 18, 14), (29, 25, 22, 26), (27, 23, 25, 29), (20, 24, 22, 18), (31, 27, 29, 33), (33, 29, 26, 30), (24, 28, 26, 22), (37, 33, 30, 34), (35, 31, 33, 37), (28, 32, 30, 26), (39, 35, 37, 41), (41, 37, 34, 38), (32, 36, 34, 30), (45, 41, 38, 42), (43, 39, 41, 45), (36, 40, 38, 34), (47, 43, 45, 49), (49, 45, 42, 46), (40, 44, 42, 38), (6, 49, 46, 7), (0, 47, 49, 6), (44, 48, 46, 42)])
me_cube_001.materials.append(mat_material)
me_cube_001.use_remesh_preserve_volume = False
me_cube_001.use_remesh_preserve_attributes = False
me_cube_001.use_mirror_vertex_groups = False
me_cube_001.update()
me_cube = bpy.data.meshes.new('Cube')
me_cube.from_pydata([(0.9089, 2.092, 0.9104), (-0.9067, 2.092, 0.9104), (1.001, 1.6, 1.938), (0.9089, 2.092, 1.015), (-0.9067, 2.092, 1.015), (0.9126, 3.383, 0.08627), (0.9126, 3.383, 0.7817), (-0.7373, 2.092, 0.9104), (-0.7373, 2.092, 1.015), (-0.5633, 2.092, 0.9104), (-0.5633, 2.092, 1.015), (-0.3974, 2.092, 0.9104), (-0.3974, 2.092, 1.015), (-0.2219, 2.092, 0.9104), (-0.2219, 2.092, 1.015), (-0.0513, 2.092, 0.9104), (-0.0513, 2.092, 1.015), (-0.05152, 3.294, 0.7817), (0.1228, 2.092, 0.9104), (0.1228, 2.092, 1.015), (0.292, 2.092, 0.9104), (0.292, 2.092, 1.015), (0.2932, 3.383, 0.08627), (0.2932, 3.383, 0.7817), (0.4512, 2.092, 0.9104), (0.4512, 2.092, 1.015), (0.453, 3.383, 0.08627), (0.453, 3.383, 0.7817), (0.6228, 2.092, 0.9104), (0.6228, 2.092, 1.015), (0.7712, 2.092, 0.9104), (0.7712, 2.092, 1.015), (-0.2228, 3.383, 0.08627), (-0.2228, 3.383, 0.7817), (-0.08984, 3.383, 0.7434), (-0.05152, 3.383, 0.08627), (-0.2228, 3.383, 0.08627), (-0.05152, 3.383, 0.7817), (-0.2228, 3.383, 0.7817), (0.9126, 3.383, 0.08627), (0.9126, 3.383, 0.7817), (0.7743, 3.383, 0.08627), (0.7743, 3.383, 0.7817), (-0.05152, 3.294, 0.7817), (0.453, 3.383, 0.08627), (0.453, 3.383, 0.7817), (0.6254, 3.383, 0.08627), (0.6254, 3.383, 0.7817), (-0.05152, 3.383, 0.08627), (0.7743, 3.383, 0.08627), (0.7743, 3.383, 0.7817), (-0.05152, 3.383, 0.7817), (0.1233, 3.383, 0.08627), (0.1233, 3.383, 0.7817), (-0.05152, 3.383, 0.08627), (-0.08984, 3.383, 0.7434), (0.1233, 3.383, 0.08627), (0.1233, 3.383, 0.7817), (0.1233, 3.383, 0.08627), (-0.05152, 3.383, 0.08627), (0.1233, 3.383, 0.7817), (-0.05152, 3.383, 0.7817), (0.2932, 3.383, 0.08627), (0.1233, 3.383, 0.08627), (0.2932, 3.383, 0.7817), (0.1233, 3.383, 0.7817), (0.2932, 3.383, 0.08627), (0.2932, 3.383, 0.7817), (0.6254, 3.383, 0.08627), (0.453, 3.383, 0.08627), (0.6254, 3.383, 0.7817), (0.453, 3.383, 0.7817), (0.7743, 3.383, 0.08627), (0.6254, 3.383, 0.08627), (0.7743, 3.383, 0.7817), (0.6254, 3.383, 0.7817), (1.001, 1.61, 1.94), (-0.9989, 1.039, 0.9104), (-0.9989, 0.2568, 0.9104), (1.001, 0.1999, 0.3785), (1.001, 1.039, 0.4775), (1.001, 0.2568, 0.4775), (1.001, 0.1999, 0.4775), (-0.9154, 1.522, 1.912), (-0.9154, 1.6, 1.912), (1.001, 1.6, 1.867), (1.001, 1.566, 1.868), (0.9497, 1.034, 1.321), (0.9497, 0.2568, 1.796), (0.9497, 1.039, 0.4775), (0.9497, 0.2568, 0.4775), (0.9497, 0.1999, 0.3785), (0.9497, 0.1999, 0.4775), (1.001, 1.034, 1.321), (1.001, 0.2568, 1.796), (-0.9154, 1.6, 1.842), (-0.9989, 1.044, 1.264), (-0.9989, 0.2515, 1.763), (-0.9154, 1.541, 1.842), (-0.9154, 1.522, 1.842), (-0.9154, 1.6, 1.871), (-0.9154, 1.533, 1.871), (-0.9154, 1.522, 1.871), (-0.9989, 0.2568, 0.9104), (-0.9989, 1.039, 0.9104), (-0.9989, 1.044, 1.264), (-0.9989, 0.2515, 1.763)], [(35, 48), (17, 43), (48, 54), (37, 51), (34, 55)], [(86, 76, 2, 85), (30, 0, 3, 31), (1, 7, 8, 4), (7, 9, 10, 8), (9, 11, 12, 10), (33, 61, 37, 38), (11, 13, 14, 12), (13, 15, 16, 14), (23, 27, 45, 64), (15, 18, 19, 16), (73, 26, 44, 46), (18, 20, 21, 19), (58, 60, 65, 63), (20, 24, 25, 21), (24, 28, 29, 25), (5, 72, 41, 39), (28, 30, 31, 29), (32, 33, 38, 36), (61, 59, 35, 37), (59, 32, 36, 35), (74, 6, 40, 42), (6, 5, 39, 40), (72, 74, 42, 41), (53, 52, 56, 57), (44, 62, 66, 69), (75, 73, 46, 47), (42, 41, 49, 50), (27, 75, 47, 45), (22, 58, 63, 62), (26, 22, 62, 44), (60, 23, 64, 65), (65, 63, 52, 53), (46, 44, 69, 68), (64, 45, 71, 67), (47, 46, 68, 70), (45, 47, 70, 71), (62, 64, 67, 66), (82, 79, 91, 92), (102, 83, 84, 100), (100, 84, 83, 101), (80, 81, 90, 89), (94, 93, 87, 88), (96, 77, 104, 105), (95, 100, 101, 98), (99, 102, 100, 95), (78, 97, 106, 103), (77, 78, 103, 104), (97, 96, 105, 106)])
me_cube.materials.append(mat_material)
me_cube.use_remesh_preserve_volume = False
me_cube.use_remesh_preserve_attributes = False
me_cube.use_mirror_vertex_groups = False
me_cube.update()

# ---- objects
ob_cube_003 = bpy.data.objects.new('Cube.003', me_cube_003)
ob_cube_002 = bpy.data.objects.new('Cube.002', me_cube_002)
ob_cube_001 = bpy.data.objects.new('Cube.001', me_cube_001)
ob_cube = bpy.data.objects.new('Cube', me_cube)
ob_lamp = bpy.data.objects.new('Lamp', light_lamp)
ob_camera = bpy.data.objects.new('Camera', cam_camera)

# ---- transforms, parenting, visibility, modifiers, constraints
ob_cube_003.location = (-0.001097, -1.0, 0.08672)
ob_cube_003.lock_rotations_4d = False
ob_cube_003.empty_display_type = 'ARROWS'
ob_cube_003.lineart.crease_threshold = 0.0
ob_cube_002.location = (-0.001097, -1.0, 0.08672)
ob_cube_002.lock_rotations_4d = False
ob_cube_002.empty_display_type = 'ARROWS'
ob_cube_002.lineart.crease_threshold = 0.0
ob_cube_001.location = (-0.001097, -1.0, 0.08672)
ob_cube_001.lock_rotations_4d = False
ob_cube_001.empty_display_type = 'ARROWS'
ob_cube_001.lineart.crease_threshold = 0.0
ob_cube.location = (-0.001097, -1.0, 0.08672)
ob_cube.lock_rotations_4d = False
ob_cube.empty_display_type = 'ARROWS'
ob_cube.lineart.crease_threshold = 0.0
ob_lamp.location = (4.076, 1.005, 5.904)
ob_lamp.rotation_euler = (0.6503, 0.05522, 1.866)
ob_lamp.lock_rotations_4d = False
ob_lamp.empty_display_type = 'ARROWS'
ob_lamp.color = (0.0, 0.0, 0.0, 0.0)
ob_lamp.lineart.crease_threshold = 0.0
ob_camera.location = (7.481, -6.508, 5.344)
ob_camera.rotation_euler = (1.109, 0.0, 0.8149)
ob_camera.lock_rotations_4d = False
ob_camera.empty_display_type = 'ARROWS'
ob_camera.color = (0.0, 0.0, 0.0, 0.0)
ob_camera.display_type = 'WIRE'
ob_camera.lineart.crease_threshold = 0.0

# ---- collection membership
col_collection_1.objects.link(ob_cube_003)
col_collection_1.objects.link(ob_cube_002)
col_collection_1.objects.link(ob_cube_001)
col_collection_1.objects.link(ob_cube)
col_collection_1.objects.link(ob_lamp)
col_collection_1.objects.link(ob_camera)

# ---- scene / render settings (as saved in the file)
scene.camera = ob_camera
scene.frame_start = 1; scene.frame_end = 250; scene.frame_set(1)
scene.render.engine = 'BLENDER_EEVEE_NEXT'
scene.render.resolution_percentage = 50
scene.render.dither_intensity = 0.0
scene.cycles.use_denoising = False
scene.cycles.samples = 128
scene.cycles.sampling_pattern = 'TABULATED_SOBOL'
scene.cycles.use_adaptive_sampling = False
scene.cycles.use_light_tree = False
scene.cycles.blur_glossy = 0.0
scene.cycles.sample_clamp_indirect = 0.0
scene.view_settings.view_transform = 'Standard'
bpy.context.view_layer.update()

